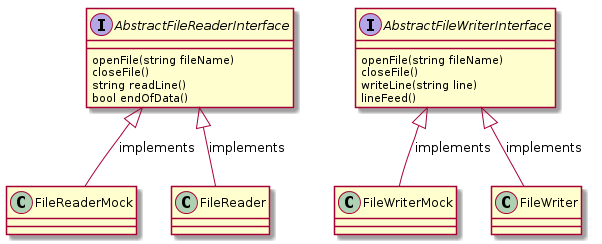

The diagram above was rendered by PlantUML. Its source (embedded in the PNG):
@startuml
interface AbstractFileReaderInterface
interface AbstractFileWriterInterface

AbstractFileReaderInterface : openFile(string fileName)
AbstractFileReaderInterface : closeFile()
AbstractFileReaderInterface : string readLine()
AbstractFileReaderInterface : bool endOfData()


AbstractFileReaderInterface <|-- FileReaderMock : implements
AbstractFileReaderInterface <|-- FileReader : implements

AbstractFileWriterInterface : openFile(string fileName)
AbstractFileWriterInterface : closeFile()
AbstractFileWriterInterface : writeLine(string line)
AbstractFileWriterInterface : lineFeed()

AbstractFileWriterInterface <|-- FileWriterMock : implements
AbstractFileWriterInterface <|-- FileWriter : implements
@enduml